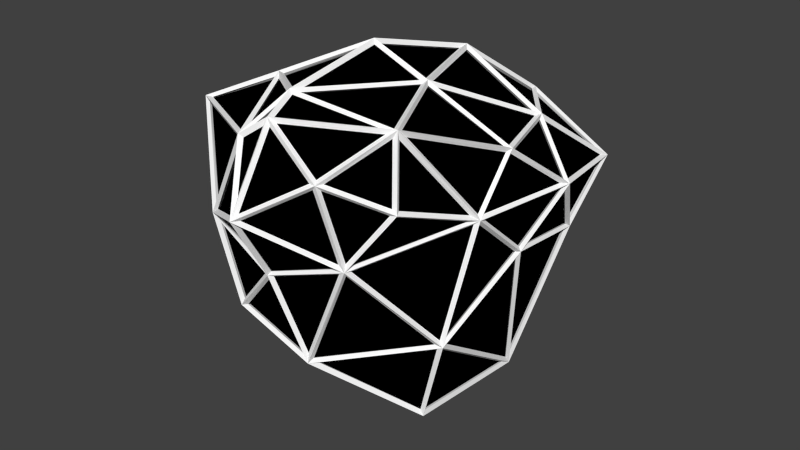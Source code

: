 # Source: Asteroid4_hella_.blend  (saved by Blender 2.74.0; exported with 4.5.12 LTS)
import bpy
from mathutils import Matrix  # noqa: F401  (used for matrix-valued properties, if any)

bpy.ops.wm.read_factory_settings(use_empty=True)
scene = bpy.context.scene
scene.name = 'Scene'

# ---- collections
col_collection_1 = bpy.data.collections.new('Collection 1'); scene.collection.children.link(col_collection_1)

# ---- materials (node trees are filled in below, after node groups)
mat_material = bpy.data.materials.new('Material')
mat_material.alpha_threshold = 0.0
mat_material.diffuse_color = (0.0, 0.0, 0.0, 1.0)
mat_material.specular_color = (0.0, 0.0, 0.0)
mat_material.roughness = 0.5
mat_material.line_color = (0.0, 0.0, 0.0, 1.0)
mat_material_001 = bpy.data.materials.new('Material.001')
mat_material_001.alpha_threshold = 0.0
mat_material_001.roughness = 0.5

# ---- material node trees
mat_material_001.use_nodes = True; mat_material_001.node_tree.nodes.clear()
_N = mat_material_001.node_tree.nodes; _L = mat_material_001.node_tree.links
n0 = _N.new('ShaderNodeOutputMaterial'); n0.name = 'Material Output'; n0.location = (300, 300)
n1 = _N.new('ShaderNodeBsdfDiffuse'); n1.name = 'Diffuse BSDF'; n1.location = (10, 300)
n1.inputs[0].default_value = (1.0, 1.0, 1.0, 1.0)
_L.new(n1.outputs[0], n0.inputs[0])
n0.is_active_output = True

# ---- world
world_world = bpy.data.worlds.new('World'); scene.world = world_world
world_world.color = (0.05088, 0.05088, 0.05088)
world_world.use_sun_shadow = False
world_world.sun_shadow_jitter_overblur = 0.0
world_world.cycles.sampling_method = 'MANUAL'
world_world.cycles.sample_map_resolution = 256

# ---- meshes
me_icosphere = bpy.data.meshes.new('Icosphere')
me_icosphere.from_pydata([(0.3589, -0.4534, 0.1551), (0.2105, -0.5897, 0.2406), (-0.008458, 0.6999, -0.09687), (-0.3899, -0.03106, -0.2674), (-0.2206, 0.5331, -0.3198), (0.3964, 0.3471, -0.1756), (0.05475, -0.5885, 0.3744), (-0.3518, -0.4359, 0.2938), (-0.3681, 0.2492, 0.126), (0.1534, 0.4919, 0.1739), (0.4265, -0.04366, 0.2152), (0.0, -0.1159, 0.4507), (0.3886, 0.5664, -0.01579), (0.2304, -0.5123, -0.03062), (0.4231, -0.1787, 0.05405), (0.4807, 0.183, 0.0496), (0.1807, -0.1077, 0.3677), (0.3264, -0.4113, 0.3557), (0.3392, 0.2382, 0.2056), (0.07367, 0.2223, 0.3664), (0.0177, -0.4703, 0.4041), (0.4118, 0.04758, -0.1386), (0.08964, -0.5145, -0.3798), (-0.1341, -0.5441, -0.2618), (-0.1424, 0.4521, 0.1963), (-0.0156, -0.6199, 0.3224), (0.2971, 0.1927, -0.6568), (-0.4614, 0.1508, -0.001131), (-0.413, -0.1519, -0.0154), (-0.1564, 0.08933, 0.331), (-0.1708, -0.3252, 0.3711), (-0.4217, -0.04913, 0.2271), (0.01281, -0.5763, -0.08973), (-0.2122, -0.5579, 0.01974), (0.1638, 0.5482, -0.3611), (-0.3053, 0.243, -0.2339), (-0.3816, 0.5381, -0.07575), (0.2932, -0.2456, -0.6221), (0.0444, -0.7234, 0.1395), (-0.2967, 0.1924, -0.6566), (-0.2751, -0.2968, -0.2064), (-0.324, -0.2835, -0.5397), (0.3723, -0.2673, -0.3371), (0.0, -0.03538, -0.7879)], [], [(25, 38, 6), (37, 22, 41), (1, 6, 38), (36, 35, 27), (9, 24, 19), (6, 1, 17), (39, 41, 3), (42, 22, 37), (39, 3, 35), (32, 38, 33), (0, 13, 14), (13, 32, 22), (20, 30, 25), (6, 20, 25), (17, 0, 14), (42, 13, 22), (0, 17, 1), (24, 29, 19), (41, 40, 3), (22, 23, 41), (38, 32, 13), (41, 39, 43), (13, 1, 38), (23, 22, 32), (13, 0, 1), (38, 25, 33), (7, 25, 30), (4, 39, 35), (26, 5, 21), (26, 21, 42), (8, 36, 27), (3, 40, 28), (4, 35, 36), (41, 43, 37), (41, 23, 40), (35, 3, 27), (8, 31, 29), (5, 26, 34), (26, 43, 39), (28, 40, 33), (3, 28, 27), (39, 4, 34), (9, 2, 24), (18, 9, 19), (2, 9, 12), (24, 8, 29), (14, 21, 15), (34, 26, 39), (21, 5, 15), (36, 8, 24), (37, 43, 26), (40, 23, 33), (29, 11, 19), (33, 7, 28), (30, 11, 29), (14, 10, 17), (5, 34, 12), (31, 8, 27), (2, 12, 34), (7, 33, 25), (4, 36, 2), (23, 32, 33), (4, 2, 34), (42, 37, 26), (2, 36, 24), (29, 31, 30), (7, 31, 28), (31, 7, 30), (42, 21, 14), (17, 16, 20), (11, 20, 16), (31, 27, 28), (19, 11, 16), (6, 17, 20), (16, 18, 19), (15, 12, 18), (10, 18, 16), (15, 5, 12), (11, 30, 20), (15, 10, 14), (17, 10, 16), (9, 18, 12), (42, 14, 13), (10, 15, 18)])
me_icosphere.materials.append(mat_material)
me_icosphere.materials.append(mat_material_001)
me_icosphere.use_remesh_preserve_volume = False
me_icosphere.use_remesh_preserve_attributes = False
me_icosphere.use_mirror_vertex_groups = False
me_icosphere.update()

# ---- objects
ob_icosphere = bpy.data.objects.new('Icosphere', me_icosphere)

# ---- transforms, parenting, visibility, modifiers, constraints
ob_icosphere.location = (0.0, 0.0, 0.0)
ob_icosphere.lineart.crease_threshold = 0.0
_m = ob_icosphere.modifiers.new('Wireframe', 'WIREFRAME')
_m.offset = 1.0
_m.use_replace = False
_m.material_offset = 2

# ---- collection membership
col_collection_1.objects.link(ob_icosphere)

# ---- scene / render settings (as saved in the file)
scene.frame_start = 1; scene.frame_end = 250; scene.frame_set(1)
scene.render.engine = 'CYCLES'
scene.render.resolution_percentage = 50
scene.render.dither_intensity = 0.0
scene.cycles.use_denoising = False
scene.cycles.samples = 10
scene.cycles.sampling_pattern = 'TABULATED_SOBOL'
scene.cycles.light_sampling_threshold = 0.0
scene.cycles.use_adaptive_sampling = False
scene.cycles.use_light_tree = False
scene.cycles.blur_glossy = 0.0
scene.cycles.pixel_filter_type = 'GAUSSIAN'
scene.cycles.sample_clamp_indirect = 0.0
scene.view_settings.view_transform = 'Standard'
bpy.context.view_layer.update()

# ---- added for rendering (the .blend has no active camera and no usable light): camera, sun
cam_auto = bpy.data.cameras.new('AutoCamera')
cam_auto.lens = 50.0
cam_auto.sensor_width = 36.0
cam_auto.clip_end = 1000.0
ob_auto_camera = bpy.data.objects.new('AutoCamera', cam_auto)
scene.collection.objects.link(ob_auto_camera)
ob_auto_camera.location = (2.02372, -2.42875, 1.44271)
ob_auto_camera.rotation_euler = (1.09748, -7.21219e-08, 0.694738)
scene.camera = ob_auto_camera
light_auto_sun = bpy.data.lights.new('AutoSun', 'SUN')
light_auto_sun.energy = 3.0
light_auto_sun.angle = 0.0523599
ob_auto_sun = bpy.data.objects.new('AutoSun', light_auto_sun)
scene.collection.objects.link(ob_auto_sun)
ob_auto_sun.rotation_euler = (0.872665, 0.174533, 0.523599)
bpy.context.view_layer.update()
